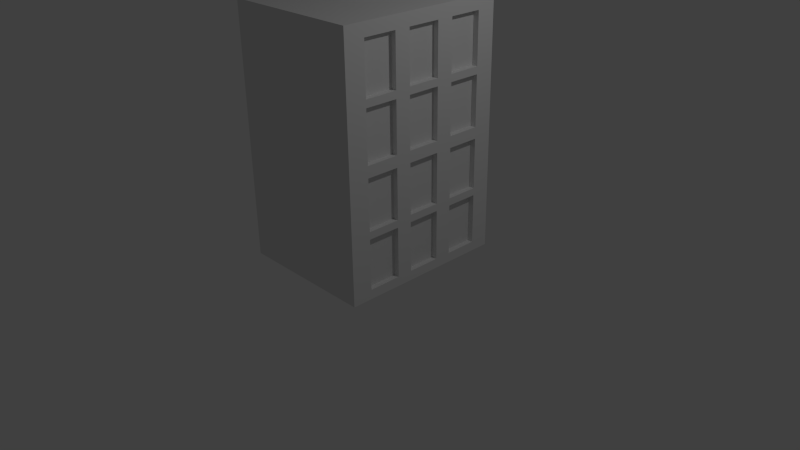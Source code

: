 # Source: RocketFactory.blend  (saved by Blender 2.65.0; exported with 4.5.12 LTS)
import bpy
from mathutils import Matrix  # noqa: F401  (used for matrix-valued properties, if any)

bpy.ops.wm.read_factory_settings(use_empty=True)
scene = bpy.context.scene
scene.name = 'Scene'

# ---- collections
col_collection_1 = bpy.data.collections.new('Collection 1'); scene.collection.children.link(col_collection_1)

# ---- materials (node trees are filled in below, after node groups)
mat_material = bpy.data.materials.new('Material')
mat_material.alpha_threshold = 0.0
mat_material.use_transparent_shadow = False
mat_material.roughness = 0.5
mat_material.line_color = (0.0, 0.0, 0.0, 1.0)

# ---- material node trees

# ---- world
world_world = bpy.data.worlds.new('World'); scene.world = world_world
world_world.color = (0.05088, 0.05088, 0.05088)
world_world.use_sun_shadow = False
world_world.sun_shadow_jitter_overblur = 0.0
world_world.cycles.sampling_method = 'MANUAL'
world_world.cycles.sample_map_resolution = 256

# ---- cameras
cam_camera = bpy.data.cameras.new('Camera')
cam_camera.clip_end = 100.0
cam_camera.lens = 35.0
cam_camera.sensor_width = 32.0
cam_camera.sensor_height = 18.0
cam_camera.ortho_scale = 7.314
cam_camera.dof.focus_distance = 0.0
cam_camera.dof.aperture_fstop = 128.0

# ---- lights
light_lamp = bpy.data.lights.new('Lamp', 'POINT')
light_lamp.transmission_factor = 0.0
light_lamp.cutoff_distance = 30.0
light_lamp.energy = 100.0
light_lamp.shadow_buffer_clip_start = 1.001
light_lamp.shadow_soft_size = 0.1
light_lamp.shadow_maximum_resolution = 0.006
light_lamp.use_absolute_resolution = True
light_lamp.cycles.use_multiple_importance_sampling = False

# ---- meshes
me_cylinder_007 = bpy.data.meshes.new('Cylinder.007')
me_cylinder_007.from_pydata([(0.0, 1.0, -1.0), (0.0, 1.0, 1.0), (0.866, 0.5, -1.0), (0.866, 0.5, 1.0), (0.866, -0.5, -1.0), (0.866, -0.5, 1.0), (-8.742e-08, -1.0, -1.0), (-8.742e-08, -1.0, 1.0), (-0.866, -0.5, -1.0), (-0.866, -0.5, 1.0), (-0.866, 0.5, -1.0), (-0.866, 0.5, 1.0)], [], [(0, 1, 3, 2), (2, 3, 5, 4), (4, 5, 7, 6), (6, 7, 9, 8), (3, 1, 11, 9, 7, 5), (10, 11, 1, 0), (8, 9, 11, 10), (0, 2, 4, 6, 8, 10)])
me_cylinder_007.use_remesh_preserve_volume = False
me_cylinder_007.use_remesh_preserve_attributes = False
me_cylinder_007.use_mirror_vertex_groups = False
me_cylinder_007.update()
me_cylinder_006 = bpy.data.meshes.new('Cylinder.006')
me_cylinder_006.from_pydata([(0.0, 1.0, -1.0), (0.0, 1.0, 1.0), (0.866, 0.5, -1.0), (0.866, 0.5, 1.0), (0.866, -0.5, -1.0), (0.866, -0.5, 1.0), (-8.742e-08, -1.0, -1.0), (-8.742e-08, -1.0, 1.0), (-0.866, -0.5, -1.0), (-0.866, -0.5, 1.0), (-0.866, 0.5, -1.0), (-0.866, 0.5, 1.0)], [], [(0, 1, 3, 2), (2, 3, 5, 4), (4, 5, 7, 6), (6, 7, 9, 8), (3, 1, 11, 9, 7, 5), (10, 11, 1, 0), (8, 9, 11, 10), (0, 2, 4, 6, 8, 10)])
me_cylinder_006.use_remesh_preserve_volume = False
me_cylinder_006.use_remesh_preserve_attributes = False
me_cylinder_006.use_mirror_vertex_groups = False
me_cylinder_006.update()
me_cylinder_005 = bpy.data.meshes.new('Cylinder.005')
me_cylinder_005.from_pydata([(0.0, 1.0, -1.0), (0.0, 1.0, 1.0), (0.866, 0.5, -1.0), (0.866, 0.5, 1.0), (0.866, -0.5, -1.0), (0.866, -0.5, 1.0), (-8.742e-08, -1.0, -1.0), (-8.742e-08, -1.0, 1.0), (-0.866, -0.5, -1.0), (-0.866, -0.5, 1.0), (-0.866, 0.5, -1.0), (-0.866, 0.5, 1.0)], [], [(0, 1, 3, 2), (2, 3, 5, 4), (4, 5, 7, 6), (6, 7, 9, 8), (3, 1, 11, 9, 7, 5), (10, 11, 1, 0), (8, 9, 11, 10), (0, 2, 4, 6, 8, 10)])
me_cylinder_005.use_remesh_preserve_volume = False
me_cylinder_005.use_remesh_preserve_attributes = False
me_cylinder_005.use_mirror_vertex_groups = False
me_cylinder_005.update()
me_cylinder_004 = bpy.data.meshes.new('Cylinder.004')
me_cylinder_004.from_pydata([(0.0, 1.0, -1.0), (0.0, 1.0, 1.0), (0.866, 0.5, -1.0), (0.866, 0.5, 1.0), (0.866, -0.5, -1.0), (0.866, -0.5, 1.0), (-8.742e-08, -1.0, -1.0), (-8.742e-08, -1.0, 1.0), (-0.866, -0.5, -1.0), (-0.866, -0.5, 1.0), (-0.866, 0.5, -1.0), (-0.866, 0.5, 1.0)], [], [(0, 1, 3, 2), (2, 3, 5, 4), (4, 5, 7, 6), (6, 7, 9, 8), (3, 1, 11, 9, 7, 5), (10, 11, 1, 0), (8, 9, 11, 10), (0, 2, 4, 6, 8, 10)])
me_cylinder_004.use_remesh_preserve_volume = False
me_cylinder_004.use_remesh_preserve_attributes = False
me_cylinder_004.use_mirror_vertex_groups = False
me_cylinder_004.update()
me_cylinder_002 = bpy.data.meshes.new('Cylinder.002')
me_cylinder_002.from_pydata([(0.0, 1.0, -1.0), (0.0, 1.0, 1.0), (0.866, 0.5, -1.0), (0.866, 0.5, 1.0), (0.866, -0.5, -1.0), (0.866, -0.5, 1.0), (-8.742e-08, -1.0, -1.0), (-8.742e-08, -1.0, 1.0), (-0.866, -0.5, -1.0), (-0.866, -0.5, 1.0), (-0.866, 0.5, -1.0), (-0.866, 0.5, 1.0), (-2.412, 2.498, -0.676), (-2.412, 2.498, 1.616), (-1.469, 2.165, -0.676), (-1.469, 2.165, 1.616), (-1.286, 1.182, -0.676), (-1.286, 1.182, 1.616), (-2.046, 0.5315, -0.676), (-2.046, 0.5315, 1.616), (-2.989, 0.8644, -0.676), (-2.989, 0.8644, 1.616), (-3.172, 1.847, -0.676), (-3.172, 1.847, 1.616), (2.396, -0.4731, -0.783), (2.396, -0.4731, 1.217), (3.078, -1.204, -0.783), (3.078, -1.204, 1.217), (2.786, -2.161, -0.783), (2.786, -2.161, 1.217), (1.811, -2.386, -0.783), (1.811, -2.386, 1.217), (1.129, -1.654, -0.783), (1.129, -1.654, 1.217), (1.422, -0.6979, -0.783), (1.422, -0.6979, 1.217), (-7.533, -4.796, -2.523), (-4.785, 3.733, -2.523), (6.813, -0.005053, -2.523), (4.065, -8.533, -2.523), (-7.533, -4.796, -0.6297), (-4.785, 3.733, -0.6297), (6.813, -0.005053, -0.6297), (4.065, -8.533, -0.6297)], [], [(0, 1, 3, 2), (2, 3, 5, 4), (4, 5, 7, 6), (6, 7, 9, 8), (3, 1, 11, 9, 7, 5), (10, 11, 1, 0), (8, 9, 11, 10), (0, 2, 4, 6, 8, 10), (12, 13, 15, 14), (14, 15, 17, 16), (16, 17, 19, 18), (18, 19, 21, 20), (15, 13, 23, 21, 19, 17), (22, 23, 13, 12), (20, 21, 23, 22), (12, 14, 16, 18, 20, 22), (24, 25, 27, 26), (26, 27, 29, 28), (28, 29, 31, 30), (30, 31, 33, 32), (27, 25, 35, 33, 31, 29), (34, 35, 25, 24), (32, 33, 35, 34), (24, 26, 28, 30, 32, 34), (40, 41, 37, 36), (41, 42, 38, 37), (42, 43, 39, 38), (43, 40, 36, 39), (36, 37, 38, 39), (43, 42, 41, 40)])
me_cylinder_002.use_remesh_preserve_volume = False
me_cylinder_002.use_remesh_preserve_attributes = False
me_cylinder_002.use_mirror_vertex_groups = False
me_cylinder_002.update()
me_cube_016 = bpy.data.meshes.new('Cube.016')
me_cube_016.from_pydata([(10.08, 1.435e-05, -2.451), (8.061, 1.128, -2.451), (6.046, 1.435e-05, -2.451), (8.061, -1.128, -2.451), (7.125, 1.273e-05, -2.942), (5.7, 1.128, -2.844), (4.275, 1.338e-05, -2.745), (5.7, -1.128, -2.844), (2.512e-06, 1.206e-05, -3.146), (2.427e-06, 1.128, -3.007), (2.342e-06, 1.298e-05, -2.868), (2.427e-06, -1.128, -3.007), (-7.125, 1.273e-05, -2.942), (-5.7, 1.128, -2.844), (-4.275, 1.338e-05, -2.745), (-5.7, -1.128, -2.844), (-10.08, 1.435e-05, -2.451), (-8.061, 1.128, -2.451), (-6.046, 1.435e-05, -2.451), (-8.061, -1.128, -2.451), (-7.125, 1.596e-05, -1.959), (-5.7, 1.128, -2.057), (-4.275, 1.531e-05, -2.156), (-5.7, -1.128, -2.057), (2.512e-06, 1.663e-05, -1.755), (2.427e-06, 1.128, -1.894), (2.342e-06, 1.572e-05, -2.033), (2.427e-06, -1.128, -1.894), (7.125, 1.596e-05, -1.959), (5.7, 1.128, -2.057), (4.275, 1.531e-05, -2.156), (5.7, -1.128, -2.057), (-1.0, -0.9432, -1.917), (-1.0, 1.057, -1.917), (1.0, 1.057, -1.917), (1.0, -0.9432, -1.917), (-1.0, -0.9432, 0.08337), (-1.0, 1.057, 0.08337), (1.0, 1.057, 0.08337), (1.0, -0.9432, 0.08337)], [], [(0, 4, 5, 1), (1, 5, 6, 2), (2, 6, 7, 3), (0, 3, 7, 4), (4, 8, 9, 5), (5, 9, 10, 6), (6, 10, 11, 7), (7, 11, 8, 4), (8, 12, 13, 9), (9, 13, 14, 10), (10, 14, 15, 11), (11, 15, 12, 8), (12, 16, 17, 13), (13, 17, 18, 14), (14, 18, 19, 15), (15, 19, 16, 12), (16, 20, 21, 17), (17, 21, 22, 18), (18, 22, 23, 19), (19, 23, 20, 16), (20, 24, 25, 21), (21, 25, 26, 22), (22, 26, 27, 23), (23, 27, 24, 20), (24, 28, 29, 25), (25, 29, 30, 26), (26, 30, 31, 27), (27, 31, 28, 24), (28, 0, 1, 29), (29, 1, 2, 30), (30, 2, 3, 31), (31, 3, 0, 28), (36, 37, 33, 32), (37, 38, 34, 33), (38, 39, 35, 34), (39, 36, 32, 35), (32, 33, 34, 35), (39, 38, 37, 36)])
me_cube_016.use_remesh_preserve_volume = False
me_cube_016.use_remesh_preserve_attributes = False
me_cube_016.use_mirror_vertex_groups = False
me_cube_016.update()
me_cube_015 = bpy.data.meshes.new('Cube.015')
me_cube_015.from_pydata([(-1.0, -0.9432, -0.04489), (-1.0, 1.057, -0.04489), (1.0, 1.057, -0.04489), (1.0, -0.9432, -0.04489), (-1.0, -0.9432, 1.955), (-1.0, 1.057, 1.955), (1.0, 1.057, 1.955), (1.0, -0.9432, 1.955), (-0.04679, 1.437, 2.248), (-0.04678, -4.69, 2.248), (1.569, 1.437, 2.212), (1.569, -4.69, 2.212), (2.568, 1.437, 2.117), (2.568, -4.69, 2.117), (2.568, 1.437, 2.0), (2.568, -4.69, 2.0), (1.569, 1.437, 1.905), (1.569, -4.69, 1.905), (-0.04679, 1.437, 1.869), (-0.04678, -4.69, 1.869), (-1.663, 1.437, 1.905), (-1.663, -4.69, 1.905), (-2.662, 1.437, 2.0), (-2.662, -4.69, 2.0), (-2.662, 1.437, 2.117), (-2.662, -4.69, 2.117), (-1.663, 1.437, 2.212), (-1.663, -4.69, 2.212), (-0.04678, -9.666, 2.202), (1.174, -9.666, 2.174), (1.929, -9.666, 2.103), (1.929, -9.666, 2.014), (1.174, -9.666, 1.943), (-0.04678, -9.666, 1.915), (-1.268, -9.666, 1.943), (-2.022, -9.666, 2.014), (-2.022, -9.666, 2.103), (-1.268, -9.666, 2.174), (-0.04677, -16.76, 2.058), (-0.04677, -16.76, 2.058), (-0.04677, -16.76, 2.058), (-0.04677, -16.76, 2.058), (-0.04677, -16.76, 2.058), (-0.04677, -16.76, 2.058), (-0.04677, -16.76, 2.058), (-0.04677, -16.76, 2.058), (-0.04677, -16.76, 2.058), (-0.04677, -16.76, 2.058), (-0.04679, 7.877, 2.19), (1.076, 7.877, 2.165), (1.77, 7.877, 2.099), (1.77, 7.877, 2.018), (1.076, 7.877, 1.952), (-0.04679, 7.877, 1.927), (-1.17, 7.877, 1.952), (-1.864, 7.877, 2.018), (-1.864, 7.877, 2.099), (-1.17, 7.877, 2.165), (-0.04679, 9.413, 2.122), (0.497, 9.413, 2.11), (0.833, 9.413, 2.078), (0.833, 9.413, 2.039), (0.497, 9.413, 2.007), (-0.04679, 9.413, 1.995), (-0.5905, 9.413, 2.007), (-0.9266, 9.413, 2.039), (-0.9266, 9.413, 2.078), (-0.5905, 9.413, 2.11), (-2.229, 13.36, 1.785), (-1.929, 13.36, 1.775), (-0.8368, 1.554, 1.927), (-1.136, 1.554, 1.938), (-2.191, 5.717, 1.79), (-1.892, 5.717, 1.78), (-1.767, 2.699, 1.849), (-2.305, 7.459, 1.774), (-2.005, 7.459, 1.764), (-1.467, 2.699, 1.839), (-1.775, 8.322, 1.848), (-1.476, 8.322, 1.838), (-0.8368, 4.507, 1.927), (-2.06, 4.619, 1.808), (-2.313, 10.41, 1.773), (-2.014, 10.41, 1.763), (-1.149, 1.836, 1.884), (-1.829, 13.36, 1.789), (-1.136, 4.507, 1.938), (-1.448, 1.836, 1.894), (-2.263, 6.468, 1.78), (-2.129, 13.36, 1.799), (-1.964, 6.468, 1.77), (-1.761, 4.619, 1.798), (-1.626, 7.096, 1.869), (-1.919, 9.938, 1.828), (-1.327, 7.096, 1.859), (-1.62, 9.938, 1.818), (-2.026, 11.64, 1.813), (-1.439, 5.81, 1.895), (-2.044, 6.144, 1.811), (-1.726, 11.64, 1.803), (-1.745, 6.144, 1.8), (-1.14, 5.81, 1.885), (-2.237, 13.36, 2.355), (-2.522, 13.36, 2.344), (-1.239, 1.554, 2.198), (-0.9538, 1.554, 2.21), (-2.193, 5.717, 2.351), (-2.478, 5.717, 2.339), (-1.694, 2.699, 2.294), (-2.326, 7.459, 2.366), (-2.611, 7.459, 2.354), (-1.98, 2.699, 2.282), (-1.705, 8.322, 2.295), (-1.99, 8.322, 2.283), (-1.239, 4.507, 2.198), (-2.039, 4.619, 2.333), (-2.336, 10.41, 2.367), (-2.621, 10.41, 2.355), (-1.606, 1.836, 2.24), (-2.405, 13.36, 2.33), (-0.9538, 4.507, 2.21), (-1.32, 1.836, 2.252), (-2.278, 6.468, 2.36), (-2.12, 13.36, 2.342), (-2.563, 6.468, 2.348), (-2.324, 4.619, 2.321), (-1.529, 7.095, 2.275), (-1.873, 9.938, 2.314), (-1.815, 7.095, 2.263), (-2.158, 9.938, 2.302), (-1.999, 11.64, 2.328), (-1.309, 5.81, 2.25), (-2.021, 6.144, 2.331), (-2.284, 11.64, 2.316), (-2.306, 6.144, 2.319), (-1.595, 5.81, 2.238), (4.754, 13.36, 2.056), (4.754, 13.36, 2.079), (2.285, 1.555, 2.079), (2.285, 1.555, 2.056), (4.669, 5.717, 2.056), (4.669, 5.717, 2.079), (3.71, 2.699, 2.056), (4.926, 7.459, 2.056), (4.926, 7.459, 2.079), (3.71, 2.699, 2.079), (3.73, 8.322, 2.056), (3.73, 8.322, 2.079), (2.285, 4.507, 2.079), (4.373, 4.619, 2.056), (4.945, 10.41, 2.056), (4.945, 10.41, 2.079), (2.99, 1.836, 2.079), (4.528, 13.36, 2.079), (2.285, 4.507, 2.056), (2.99, 1.836, 2.056), (4.833, 6.468, 2.056), (4.528, 13.36, 2.056), (4.833, 6.468, 2.079), (4.373, 4.619, 2.079), (3.392, 7.096, 2.056), (4.054, 9.938, 2.056), (3.392, 7.096, 2.079), (4.054, 9.938, 2.079), (4.295, 11.64, 2.056), (2.969, 5.81, 2.056), (4.338, 6.145, 2.056), (4.295, 11.64, 2.079), (4.338, 6.145, 2.079), (2.969, 5.81, 2.079)], [(82, 83), (75, 76), (88, 90), (116, 117), (109, 110), (122, 124), (150, 151), (143, 144), (156, 158)], [(4, 5, 1, 0), (5, 6, 2, 1), (6, 7, 3, 2), (7, 4, 0, 3), (0, 1, 2, 3), (7, 6, 5, 4), (8, 9, 11, 10), (10, 11, 13, 12), (12, 13, 15, 14), (14, 15, 17, 16), (16, 17, 19, 18), (18, 19, 21, 20), (20, 21, 23, 22), (22, 23, 25, 24), (13, 11, 29, 30), (26, 27, 9, 8), (24, 25, 27, 26), (8, 10, 49, 48), (36, 35, 45, 46), (17, 15, 31, 32), (11, 9, 28, 29), (21, 19, 33, 34), (25, 23, 35, 36), (9, 27, 37, 28), (15, 13, 30, 31), (19, 17, 32, 33), (23, 21, 34, 35), (27, 25, 36, 37), (39, 38, 47, 46, 45, 44, 43, 42, 41, 40), (31, 30, 40, 41), (37, 36, 46, 47), (32, 31, 41, 42), (28, 37, 47, 38), (33, 32, 42, 43), (34, 33, 43, 44), (29, 28, 38, 39), (35, 34, 44, 45), (30, 29, 39, 40), (57, 48, 58, 67), (18, 20, 54, 53), (22, 24, 56, 55), (26, 8, 48, 57), (12, 14, 51, 50), (16, 18, 53, 52), (20, 22, 55, 54), (24, 26, 57, 56), (10, 12, 50, 49), (14, 16, 52, 51), (58, 59, 60, 61, 62, 63, 64, 65, 66, 67), (52, 53, 63, 62), (53, 54, 64, 63), (48, 49, 59, 58), (54, 55, 65, 64), (49, 50, 60, 59), (55, 56, 66, 65), (50, 51, 61, 60), (56, 57, 67, 66), (51, 52, 62, 61), (96, 82, 68, 89), (98, 88, 75, 93), (100, 94, 79, 95), (93, 75, 82, 96), (71, 87, 97, 86), (87, 74, 92, 97), (98, 93, 78, 92), (74, 81, 98, 92), (81, 72, 88, 98), (83, 99, 85, 69), (76, 95, 99, 83), (90, 100, 95, 76), (73, 91, 100, 90), (91, 77, 94, 100), (77, 84, 101, 94), (84, 70, 80, 101), (86, 80, 70, 71), (96, 99, 95, 93), (99, 96, 89, 85), (81, 91, 73, 72), (93, 95, 79, 78), (94, 92, 78, 79), (92, 94, 101, 97), (97, 101, 80, 86), (82, 75, 88, 72, 73, 90, 76, 83, 69, 68), (85, 89, 68, 69), (91, 81, 74, 77), (87, 84, 77, 74), (84, 87, 71, 70), (130, 116, 102, 123), (132, 122, 109, 127), (134, 128, 113, 129), (127, 109, 116, 130), (105, 121, 131, 120), (121, 108, 126, 131), (132, 127, 112, 126), (108, 115, 132, 126), (115, 106, 122, 132), (117, 133, 119, 103), (110, 129, 133, 117), (124, 134, 129, 110), (107, 125, 134, 124), (125, 111, 128, 134), (111, 118, 135, 128), (118, 104, 114, 135), (120, 114, 104, 105), (130, 133, 129, 127), (133, 130, 123, 119), (115, 125, 107, 106), (127, 129, 113, 112), (128, 126, 112, 113), (126, 128, 135, 131), (131, 135, 114, 120), (116, 109, 122, 106, 107, 124, 110, 117, 103, 102), (119, 123, 102, 103), (125, 115, 108, 111), (121, 118, 111, 108), (118, 121, 105, 104), (164, 150, 136, 157), (166, 156, 143, 161), (168, 162, 147, 163), (161, 143, 150, 164), (139, 155, 165, 154), (155, 142, 160, 165), (166, 161, 146, 160), (142, 149, 166, 160), (149, 140, 156, 166), (151, 167, 153, 137), (144, 163, 167, 151), (158, 168, 163, 144), (141, 159, 168, 158), (159, 145, 162, 168), (145, 152, 169, 162), (152, 138, 148, 169), (154, 148, 138, 139), (164, 167, 163, 161), (167, 164, 157, 153), (149, 159, 141, 140), (161, 163, 147, 146), (162, 160, 146, 147), (160, 162, 169, 165), (165, 169, 148, 154), (150, 143, 156, 140, 141, 158, 144, 151, 137, 136), (153, 157, 136, 137), (159, 149, 142, 145), (155, 152, 145, 142), (152, 155, 139, 138)])
me_cube_015.use_remesh_preserve_volume = False
me_cube_015.use_remesh_preserve_attributes = False
me_cube_015.use_mirror_vertex_groups = False
me_cube_015.update()
me_cube_014 = bpy.data.meshes.new('Cube.014')
me_cube_014.from_pydata([(-1.0, -1.0, -1.0), (-1.0, 1.0, -1.0), (1.0, 1.0, -1.0), (1.0, -1.0, -1.0), (-1.0, -1.0, 1.0), (-1.0, 1.0, 1.0), (1.0, 1.0, 1.0), (1.0, -1.0, 1.0)], [], [(4, 5, 1, 0), (5, 6, 2, 1), (6, 7, 3, 2), (7, 4, 0, 3), (0, 1, 2, 3), (7, 6, 5, 4)])
me_cube_014.use_remesh_preserve_volume = False
me_cube_014.use_remesh_preserve_attributes = False
me_cube_014.use_mirror_vertex_groups = False
me_cube_014.update()
me_sphere = bpy.data.meshes.new('Sphere')
me_sphere.from_pydata([(-0.3827, 0.0, 0.9239), (-0.7071, 0.0, 0.7071), (-0.9239, 0.0, 0.3827), (-1.0, 0.0, -4.371e-08), (-0.3314, 0.1913, 0.9239), (-0.6124, 0.3536, 0.7071), (-0.8001, 0.4619, 0.3827), (-0.866, 0.5, -5.96e-08), (-0.1913, 0.3314, 0.9239), (-0.3536, 0.6124, 0.7071), (-0.4619, 0.8001, 0.3827), (-0.5, 0.866, -5.96e-08), (-1.439e-07, 0.3827, 0.9239), (-1.411e-07, 0.7071, 0.7071), (-1.263e-07, 0.9239, 0.3827), (-1.114e-07, 1.0, -5.96e-08), (0.1913, 0.3314, 0.9239), (0.3536, 0.6124, 0.7071), (0.4619, 0.8001, 0.3827), (0.5, 0.866, -5.96e-08), (-2.818e-07, -7.55e-08, 1.0), (0.3314, 0.1913, 0.9239), (0.6124, 0.3536, 0.7071), (0.8001, 0.4619, 0.3827), (0.866, 0.5, -5.96e-08), (0.3827, -1.801e-08, 0.9239), (0.7071, -9.9e-09, 0.7071), (0.9239, -7.627e-08, 0.3827), (1.0, -6.545e-08, -5.96e-08), (0.3314, -0.1913, 0.9239), (0.6124, -0.3536, 0.7071), (0.8001, -0.4619, 0.3827), (0.866, -0.5, -5.96e-08), (0.1913, -0.3314, 0.9239), (0.3536, -0.6124, 0.7071), (0.4619, -0.8001, 0.3827), (0.5, -0.866, -5.96e-08), (-1.819e-07, -0.3827, 0.9239), (-1.609e-07, -0.7071, 0.7071), (-2.273e-07, -0.9239, 0.3827), (-2.383e-07, -1.0, -5.96e-08), (-0.1913, -0.3314, 0.9239), (-0.3536, -0.6124, 0.7071), (-0.4619, -0.8001, 0.3827), (-0.5, -0.866, -5.96e-08), (-0.3314, -0.1913, 0.9239), (-0.6124, -0.3536, 0.7071), (-0.8001, -0.4619, 0.3827), (-0.866, -0.5, -5.96e-08)], [], [(1, 0, 4, 5), (3, 2, 6, 7), (2, 1, 5, 6), (6, 5, 9, 10), (5, 4, 8, 9), (7, 6, 10, 11), (10, 9, 13, 14), (9, 8, 12, 13), (11, 10, 14, 15), (14, 13, 17, 18), (13, 12, 16, 17), (15, 14, 18, 19), (18, 17, 22, 23), (17, 16, 21, 22), (19, 18, 23, 24), (23, 22, 26, 27), (22, 21, 25, 26), (24, 23, 27, 28), (27, 26, 30, 31), (26, 25, 29, 30), (28, 27, 31, 32), (31, 30, 34, 35), (30, 29, 33, 34), (32, 31, 35, 36), (35, 34, 38, 39), (34, 33, 37, 38), (36, 35, 39, 40), (39, 38, 42, 43), (38, 37, 41, 42), (40, 39, 43, 44), (43, 42, 46, 47), (42, 41, 45, 46), (44, 43, 47, 48), (0, 20, 4), (4, 20, 8), (8, 20, 12), (12, 20, 16), (16, 20, 21), (21, 20, 25), (25, 20, 29), (29, 20, 33), (33, 20, 37), (37, 20, 41), (41, 20, 45), (45, 20, 0), (47, 46, 1, 2), (46, 45, 0, 1), (48, 47, 2, 3), (7, 11, 15, 19, 24, 28, 32, 36, 40, 44, 48, 3)])
me_sphere.use_remesh_preserve_volume = False
me_sphere.use_remesh_preserve_attributes = False
me_sphere.use_mirror_vertex_groups = False
me_sphere.update()
me_cube = bpy.data.meshes.new('Cube')
me_cube.from_pydata([(1.0, 1.0, -1.0), (1.0, -1.0, -1.0), (-1.0, -1.0, -1.0), (-1.0, 1.0, -1.0), (-1.0, 1.0, 1.0), (1.0, 1.0, 1.0), (1.0, 0.3891, 0.03294), (1.0, 0.3891, -0.0584), (1.0, 0.7754, -0.0584), (1.0, 0.7754, 0.03294), (1.0, -0.762, 0.03294), (1.0, -0.762, -0.0584), (1.0, -0.3757, -0.0584), (1.0, -0.3757, 0.03294), (1.0, -0.1932, 0.03294), (1.0, -0.1932, -0.0584), (1.0, 0.1932, -0.0584), (1.0, 0.1932, -0.9229), (1.0, 0.3891, -0.9229), (1.0, 0.3891, -0.5201), (1.0, -0.3757, -0.9229), (1.0, -0.1932, -0.9229), (1.0, -0.1932, -0.5201), (1.0, 0.3891, -0.4611), (1.0, 0.7754, -0.5201), (1.0, -0.762, -0.4611), (1.0, -0.762, -0.5201), (1.0, -0.3757, -0.5201), (1.0, -0.1932, -0.4611), (1.0, 0.1932, -0.5201), (1.0, 0.3891, 0.4947), (1.0, 0.3891, 0.4357), (1.0, 0.7754, 0.4357), (1.0, -0.762, 0.4947), (1.0, -0.762, 0.4357), (1.0, -0.3757, 0.4357), (1.0, -0.3757, -0.4611), (1.0, 0.7754, -0.4611), (1.0, -0.1932, 0.4947), (1.0, -0.1932, 0.4357), (1.0, 0.1932, 0.4357), (1.0, -0.3757, 0.4947), (1.0, 0.7754, 0.4947), (1.0, -0.762, -0.9229), (1.0, -1.0, 1.0), (1.0, 0.7754, -0.9229), (1.0, -0.3757, 0.8974), (1.0, 0.3891, 0.8974), (1.0, -0.762, 0.8974), (1.0, -0.1932, 0.8974), (1.0, 0.1932, 0.8974), (1.0, 0.7754, 0.8974), (1.0, 0.1932, 0.4947), (1.0, 0.1932, -0.4611), (1.0, 0.1932, 0.03294), (-1.0, -1.0, 1.0), (0.9208, 0.1932, -0.4611), (0.9208, -0.1932, -0.4611), (0.9208, -0.1932, -0.0584), (0.9208, 0.1932, -0.0584), (0.9208, 0.7754, -0.4611), (0.9208, 0.3891, -0.4611), (0.9208, 0.3891, -0.0584), (0.9208, 0.7754, -0.0584), (0.9208, -0.3757, -0.4611), (0.9208, -0.762, -0.4611), (0.9208, -0.762, -0.0584), (0.9208, -0.3757, -0.0584), (0.9208, -0.3757, -0.9229), (0.9208, -0.762, -0.9229), (0.9208, -0.762, -0.5201), (0.9208, -0.3757, -0.5201), (0.9208, 0.7754, -0.9229), (0.9208, 0.3891, -0.9229), (0.9208, 0.3891, -0.5201), (0.9208, 0.7754, -0.5201), (0.9208, 0.1932, -0.9229), (0.9208, -0.1932, -0.9229), (0.9208, -0.1932, -0.5201), (0.9208, 0.1932, -0.5201), (0.9208, 0.1932, 0.03294), (0.9208, -0.1932, 0.03294), (0.9208, -0.1932, 0.4357), (0.9208, 0.1932, 0.4357), (0.9208, 0.7754, 0.03294), (0.9208, 0.3891, 0.03294), (0.9208, 0.3891, 0.4357), (0.9208, 0.7754, 0.4357), (0.9208, -0.3757, 0.03294), (0.9208, -0.762, 0.03294), (0.9208, -0.762, 0.4357), (0.9208, -0.3757, 0.4357), (0.9208, -0.3757, 0.4947), (0.9208, -0.762, 0.4947), (0.9208, -0.762, 0.8974), (0.9208, -0.3757, 0.8974), (0.9208, 0.7754, 0.4947), (0.9208, 0.3891, 0.4947), (0.9208, 0.3891, 0.8974), (0.9208, 0.7754, 0.8974), (0.9208, 0.1932, 0.4947), (0.9208, -0.1932, 0.4947), (0.9208, -0.1932, 0.8974), (0.9208, 0.1932, 0.8974)], [(90, 93), (66, 89)], [(0, 1, 2, 3), (5, 4, 55, 44), (44, 55, 2, 1), (2, 55, 4, 3), (0, 3, 4, 5), (28, 53, 56, 57), (16, 15, 58, 59), (28, 57, 58, 15), (57, 56, 59, 58), (53, 16, 59, 56), (23, 37, 60, 61), (7, 62, 63, 8), (23, 61, 62, 7), (61, 60, 63, 62), (37, 8, 63, 60), (25, 36, 64, 65), (12, 11, 66, 67), (25, 65, 66, 11), (65, 64, 67, 66), (36, 12, 67, 64), (43, 20, 68, 69), (27, 26, 70, 71), (43, 69, 70, 26), (69, 68, 71, 70), (20, 27, 71, 68), (18, 45, 72, 73), (19, 74, 75, 24), (18, 73, 74, 19), (73, 72, 75, 74), (45, 24, 75, 72), (21, 17, 76, 77), (29, 22, 78, 79), (21, 77, 78, 22), (77, 76, 79, 78), (17, 29, 79, 76), (14, 54, 80, 81), (40, 39, 82, 83), (14, 81, 82, 39), (81, 80, 83, 82), (40, 83, 80, 54), (6, 9, 84, 85), (31, 86, 87, 32), (31, 6, 85, 86), (85, 84, 87, 86), (32, 87, 84, 9), (10, 13, 88, 89), (35, 34, 90, 91), (34, 10, 89, 90), (89, 88, 91, 90), (35, 91, 88, 13), (33, 41, 92, 93), (46, 48, 94, 95), (48, 33, 93, 94), (93, 92, 95, 94), (46, 95, 92, 41), (30, 42, 96, 97), (47, 98, 99, 51), (47, 30, 97, 98), (97, 96, 99, 98), (51, 99, 96, 42), (38, 52, 100, 101), (50, 49, 102, 103), (49, 38, 101, 102), (101, 100, 103, 102), (50, 103, 100, 52), (11, 10, 34, 33, 48, 44, 1, 43, 26, 25), (21, 20, 43, 1, 0, 45, 18, 17), (54, 16, 53, 29, 17, 18, 19, 23, 7, 6, 31, 30, 47, 50, 52, 40), (20, 21, 22, 28, 15, 14, 39, 38, 49, 46, 41, 35, 13, 12, 36, 27), (33, 34, 35, 41), (10, 11, 12, 13), (38, 39, 40, 52), (30, 31, 32, 42), (6, 7, 8, 9), (14, 15, 16, 54), (25, 26, 27, 36), (28, 22, 29, 53), (23, 19, 24, 37), (45, 0, 5, 51, 42, 32, 9, 8, 37, 24), (46, 49, 50, 47, 51, 5, 44, 48)])
me_cube.materials.append(mat_material)
me_cube.use_remesh_preserve_volume = False
me_cube.use_remesh_preserve_attributes = False
me_cube.use_mirror_vertex_groups = False
me_cube.update()

# ---- objects
ob_cylinder_004 = bpy.data.objects.new('Cylinder.004', me_cylinder_007)
ob_cylinder_003 = bpy.data.objects.new('Cylinder.003', me_cylinder_006)
ob_cylinder_002 = bpy.data.objects.new('Cylinder.002', me_cylinder_005)
ob_cylinder = bpy.data.objects.new('Cylinder', me_cylinder_004)
ob_cylinder_001 = bpy.data.objects.new('Cylinder.001', me_cylinder_002)
ob_cube_003 = bpy.data.objects.new('Cube.003', me_cube_016)
ob_cube_002 = bpy.data.objects.new('Cube.002', me_cube_015)
ob_cube_001 = bpy.data.objects.new('Cube.001', me_cube_014)
ob_sphere = bpy.data.objects.new('Sphere', me_sphere)
ob_cube = bpy.data.objects.new('Cube', me_cube)
ob_lamp = bpy.data.objects.new('Lamp', light_lamp)
ob_camera = bpy.data.objects.new('Camera', cam_camera)

# ---- transforms, parenting, visibility, modifiers, constraints
ob_cylinder_004.location = (-0.4069, 1.269, 0.3041)
ob_cylinder_004.rotation_euler = (0.0, -0.0, -0.3795)
ob_cylinder_004.scale = (0.05585, 0.05585, 0.0938)
ob_cylinder_004.lineart.crease_threshold = 0.0
ob_cylinder_003.location = (-0.4559, 1.209, 0.1105)
ob_cylinder_003.rotation_euler = (0.0, -0.0, -0.3795)
ob_cylinder_003.scale = (0.05585, 0.05585, 0.0938)
ob_cylinder_003.lineart.crease_threshold = 0.0
ob_cylinder_002.location = (-0.351, 1.33, 0.1105)
ob_cylinder_002.rotation_euler = (0.0, -0.0, -0.3795)
ob_cylinder_002.scale = (0.05585, 0.05585, 0.0938)
ob_cylinder_002.lineart.crease_threshold = 0.0
ob_cylinder.location = (-0.2426, 1.182, 0.1105)
ob_cylinder.scale = (0.05585, 0.05585, 0.0938)
ob_cylinder.lineart.crease_threshold = 0.0
ob_cylinder_001.location = (-1.755, 1.473, 2.675)
ob_cylinder_001.rotation_euler = (0.0, -0.0, 0.3118)
ob_cylinder_001.scale = (0.1641, 0.1641, 1.056)
ob_cylinder_001.lineart.crease_threshold = 0.0
ob_cube_003.location = (-0.2308, 0.000856, 4.213)
ob_cube_003.rotation_euler = (-1.712, -2.22e-16, 2.22e-16)
ob_cube_003.scale = (0.02372, 0.02338, 0.2966)
ob_cube_003.lineart.crease_threshold = 0.0
ob_cube_002.location = (-0.2308, 0.000856, 4.213)
ob_cube_002.rotation_euler = (-1.286, -2.22e-16, 2.22e-16)
ob_cube_002.scale = (0.02372, 0.01854, 0.3438)
ob_cube_002.lineart.crease_threshold = 0.0
ob_cube_001.location = (-0.2308, 0.002204, 3.877)
ob_cube_001.scale = (0.02372, 0.02372, 0.3438)
ob_cube_001.lineart.crease_threshold = 0.0
ob_sphere.location = (-0.2308, 0.002204, 3.223)
ob_sphere.scale = (0.3145, 0.3145, 0.3145)
ob_sphere.lineart.crease_threshold = 0.0
ob_cube.location = (0.0, 0.0, 1.613)
ob_cube.scale = (0.9157, 1.108, 1.606)
ob_cube.lock_rotations_4d = False
ob_cube.empty_display_type = 'ARROWS'
ob_cube.lineart.crease_threshold = 0.0
ob_lamp.location = (4.076, 1.005, 5.83)
ob_lamp.rotation_euler = (0.6503, 0.05522, 1.866)
ob_lamp.lock_rotations_4d = False
ob_lamp.empty_display_type = 'ARROWS'
ob_lamp.color = (0.0, 0.0, 0.0, 0.0)
ob_lamp.lineart.crease_threshold = 0.0
ob_camera.location = (7.481, -6.508, 5.269)
ob_camera.rotation_euler = (1.109, 0.01082, 0.8149)
ob_camera.lock_rotations_4d = False
ob_camera.empty_display_type = 'ARROWS'
ob_camera.color = (0.0, 0.0, 0.0, 0.0)
ob_camera.display_type = 'WIRE'
ob_camera.lineart.crease_threshold = 0.0

# ---- collection membership
col_collection_1.objects.link(ob_cylinder_004)
col_collection_1.objects.link(ob_cylinder_003)
col_collection_1.objects.link(ob_cylinder_002)
col_collection_1.objects.link(ob_cylinder)
col_collection_1.objects.link(ob_cylinder_001)
col_collection_1.objects.link(ob_cube_003)
col_collection_1.objects.link(ob_cube_002)
col_collection_1.objects.link(ob_cube_001)
col_collection_1.objects.link(ob_sphere)
col_collection_1.objects.link(ob_cube)
col_collection_1.objects.link(ob_lamp)
col_collection_1.objects.link(ob_camera)

# ---- scene / render settings (as saved in the file)
scene.camera = ob_camera
scene.frame_start = 1; scene.frame_end = 70; scene.frame_set(3)
scene.render.engine = 'BLENDER_EEVEE_NEXT'
scene.render.image_settings.color_mode = 'RGB'
scene.render.image_settings.compression = 90
scene.render.resolution_percentage = 50
scene.render.dither_intensity = 0.0
scene.render.bake_margin = 2
scene.render.bake_bias = 0.0
scene.cycles.use_denoising = False
scene.cycles.samples = 10
scene.cycles.sampling_pattern = 'TABULATED_SOBOL'
scene.cycles.light_sampling_threshold = 0.0
scene.cycles.use_adaptive_sampling = False
scene.cycles.use_light_tree = False
scene.cycles.blur_glossy = 0.0
scene.cycles.volume_bounces = 1
scene.cycles.pixel_filter_type = 'GAUSSIAN'
scene.cycles.sample_clamp_indirect = 0.0
scene.view_settings.view_transform = 'Standard'
bpy.context.view_layer.update()
